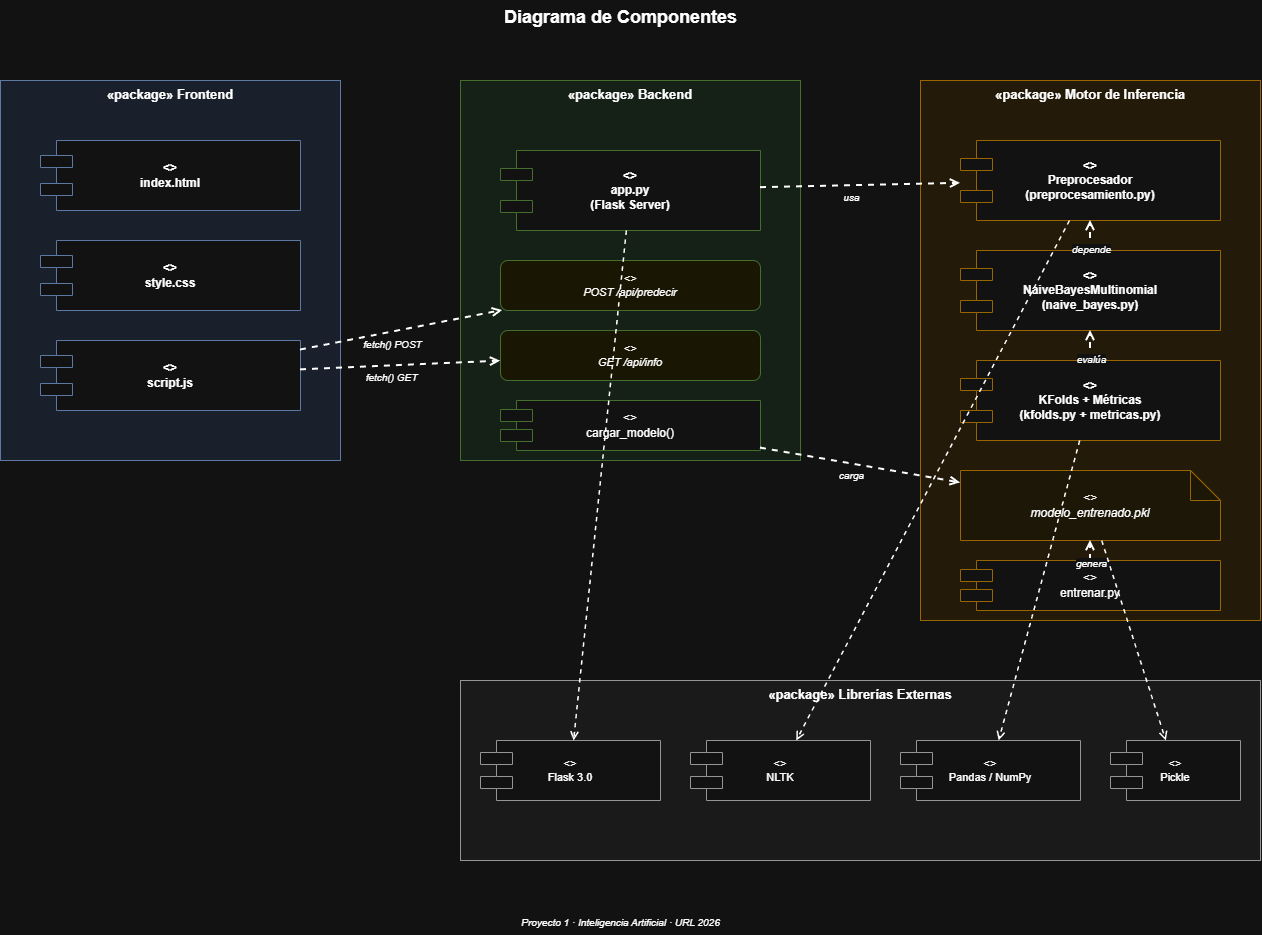

The diagram above was exported from draw.io. Its source (the exported page's mxGraphModel, read from the mxfile embedded in the PNG):
<mxGraphModel dx="1600" dy="875" grid="1" gridSize="10" guides="1" tooltips="1" connect="1" arrows="1" fold="1" page="1" pageScale="1" pageWidth="1400" pageHeight="1000" math="0" shadow="0">
  <root>
    <mxCell id="0" />
    <mxCell id="1" parent="0" />
    <mxCell id="titulo" parent="1" style="text;html=1;strokeColor=none;fillColor=none;align=center;fontSize=18;fontStyle=1" value="Diagrama de Componentes" vertex="1">
      <mxGeometry height="30" width="600" x="400" y="20" as="geometry" />
    </mxCell>
    <mxCell id="pfrontend" parent="1" style="rounded=0;whiteSpace=wrap;html=1;fillColor=#e8f0fe;strokeColor=#6c8ebf;verticalAlign=top;fontSize=13;fontStyle=1;dashed=0" value="«package» Frontend" vertex="1">
      <mxGeometry height="380" width="340" x="80" y="100" as="geometry" />
    </mxCell>
    <mxCell id="cfe1" parent="1" style="shape=component;whiteSpace=wrap;html=1;fillColor=#ffffff;strokeColor=#6c8ebf;fontSize=12;fontStyle=1" value="&lt;&lt;component&gt;&gt;&#10;index.html" vertex="1">
      <mxGeometry height="70" width="260" x="120" y="160" as="geometry" />
    </mxCell>
    <mxCell id="cfe2" parent="1" style="shape=component;whiteSpace=wrap;html=1;fillColor=#ffffff;strokeColor=#6c8ebf;fontSize=12;fontStyle=1" value="&lt;&lt;component&gt;&gt;&#10;style.css" vertex="1">
      <mxGeometry height="70" width="260" x="120" y="260" as="geometry" />
    </mxCell>
    <mxCell id="cfe3" parent="1" style="shape=component;whiteSpace=wrap;html=1;fillColor=#ffffff;strokeColor=#6c8ebf;fontSize=12;fontStyle=1" value="&lt;&lt;component&gt;&gt;&#10;script.js" vertex="1">
      <mxGeometry height="70" width="260" x="120" y="360" as="geometry" />
    </mxCell>
    <mxCell id="pbackend" parent="1" style="rounded=0;whiteSpace=wrap;html=1;fillColor=#e8f5e9;strokeColor=#82b366;verticalAlign=top;fontSize=13;fontStyle=1" value="«package» Backend" vertex="1">
      <mxGeometry height="380" width="340" x="540" y="100" as="geometry" />
    </mxCell>
    <mxCell id="cbe1" parent="1" style="shape=component;whiteSpace=wrap;html=1;fillColor=#ffffff;strokeColor=#82b366;fontSize=12;fontStyle=1" value="&lt;&lt;component&gt;&gt;&#10;app.py&#10;(Flask Server)" vertex="1">
      <mxGeometry height="80" width="260" x="580" y="170" as="geometry" />
    </mxCell>
    <mxCell id="cbe2" parent="1" style="rounded=1;whiteSpace=wrap;html=1;fillColor=#fffbe6;strokeColor=#82b366;fontSize=11;fontStyle=2" value="&lt;&lt;interface&gt;&gt;&#10;POST /api/predecir" vertex="1">
      <mxGeometry height="50" width="260" x="580" y="280" as="geometry" />
    </mxCell>
    <mxCell id="cbe3" parent="1" style="rounded=1;whiteSpace=wrap;html=1;fillColor=#fffbe6;strokeColor=#82b366;fontSize=11;fontStyle=2" value="&lt;&lt;interface&gt;&gt;&#10;GET /api/info" vertex="1">
      <mxGeometry height="50" width="260" x="580" y="350" as="geometry" />
    </mxCell>
    <mxCell id="cbe4" parent="1" style="shape=component;whiteSpace=wrap;html=1;fillColor=#ffffff;strokeColor=#82b366;fontSize=12" value="&lt;&lt;component&gt;&gt;&#10;cargar_modelo()" vertex="1">
      <mxGeometry height="50" width="260" x="580" y="420" as="geometry" />
    </mxCell>
    <mxCell id="pmodelo" parent="1" style="rounded=0;whiteSpace=wrap;html=1;fillColor=#fff3e0;strokeColor=#d79b00;verticalAlign=top;fontSize=13;fontStyle=1" value="«package» Motor de Inferencia" vertex="1">
      <mxGeometry height="540" width="340" x="1000" y="100" as="geometry" />
    </mxCell>
    <mxCell id="cm1" parent="1" style="shape=component;whiteSpace=wrap;html=1;fillColor=#ffffff;strokeColor=#d79b00;fontSize=12;fontStyle=1" value="&lt;&lt;component&gt;&gt;&#10;Preprocesador&#10;(preprocesamiento.py)" vertex="1">
      <mxGeometry height="80" width="260" x="1040" y="160" as="geometry" />
    </mxCell>
    <mxCell id="cm2" parent="1" style="shape=component;whiteSpace=wrap;html=1;fillColor=#ffffff;strokeColor=#d79b00;fontSize=12;fontStyle=1" value="&lt;&lt;component&gt;&gt;&#10;NaiveBayesMultinomial&#10;(naive_bayes.py)" vertex="1">
      <mxGeometry height="80" width="260" x="1040" y="270" as="geometry" />
    </mxCell>
    <mxCell id="cm3" parent="1" style="shape=component;whiteSpace=wrap;html=1;fillColor=#ffffff;strokeColor=#d79b00;fontSize=12;fontStyle=1" value="&lt;&lt;component&gt;&gt;&#10;KFolds + Métricas&#10;(kfolds.py + metricas.py)" vertex="1">
      <mxGeometry height="80" width="260" x="1040" y="380" as="geometry" />
    </mxCell>
    <mxCell id="cm4" parent="1" style="shape=note;whiteSpace=wrap;html=1;fillColor=#fff9e6;strokeColor=#d79b00;fontSize=12;fontStyle=2" value="&lt;&lt;artifact&gt;&gt;&#10;modelo_entrenado.pkl" vertex="1">
      <mxGeometry height="70" width="260" x="1040" y="490" as="geometry" />
    </mxCell>
    <mxCell id="cm5" parent="1" style="shape=component;whiteSpace=wrap;html=1;fillColor=#ffffff;strokeColor=#d79b00;fontSize=12" value="&lt;&lt;component&gt;&gt;&#10;entrenar.py" vertex="1">
      <mxGeometry height="50" width="260" x="1040" y="580" as="geometry" />
    </mxCell>
    <mxCell id="pext" parent="1" style="rounded=0;whiteSpace=wrap;html=1;fillColor=#f5f5f5;strokeColor=#666666;verticalAlign=top;fontSize=13;fontStyle=1" value="«package» Librerías Externas" vertex="1">
      <mxGeometry height="180" width="800" x="540" y="700" as="geometry" />
    </mxCell>
    <mxCell id="ext1" parent="1" style="shape=component;whiteSpace=wrap;html=1;fillColor=#ffffff;strokeColor=#666666;fontSize=11" value="&lt;&lt;library&gt;&gt;&#10;Flask 3.0" vertex="1">
      <mxGeometry height="60" width="180" x="560" y="760" as="geometry" />
    </mxCell>
    <mxCell id="ext2" parent="1" style="shape=component;whiteSpace=wrap;html=1;fillColor=#ffffff;strokeColor=#666666;fontSize=11" value="&lt;&lt;library&gt;&gt;&#10;NLTK" vertex="1">
      <mxGeometry height="60" width="180" x="770" y="760" as="geometry" />
    </mxCell>
    <mxCell id="ext3" parent="1" style="shape=component;whiteSpace=wrap;html=1;fillColor=#ffffff;strokeColor=#666666;fontSize=11" value="&lt;&lt;library&gt;&gt;&#10;Pandas / NumPy" vertex="1">
      <mxGeometry height="60" width="180" x="980" y="760" as="geometry" />
    </mxCell>
    <mxCell id="ext4" parent="1" style="shape=component;whiteSpace=wrap;html=1;fillColor=#ffffff;strokeColor=#666666;fontSize=11" value="&lt;&lt;library&gt;&gt;&#10;Pickle" vertex="1">
      <mxGeometry height="60" width="130" x="1190" y="760" as="geometry" />
    </mxCell>
    <mxCell id="d1" edge="1" parent="1" source="cfe3" style="endArrow=open;html=1;dashed=1;strokeWidth=2;fontSize=10" target="cbe2">
      <mxGeometry relative="1" as="geometry" />
    </mxCell>
    <mxCell id="d1l" connectable="0" parent="d1" style="edgeLabel;html=1;align=center;fontSize=10;fontStyle=2;fillColor=#ffffff" value="fetch() POST" vertex="1">
      <mxGeometry relative="1" x="-0.1" as="geometry">
        <mxPoint as="offset" />
      </mxGeometry>
    </mxCell>
    <mxCell id="d2" edge="1" parent="1" source="cfe3" style="endArrow=open;html=1;dashed=1;strokeWidth=2;fontSize=10" target="cbe3">
      <mxGeometry relative="1" as="geometry" />
    </mxCell>
    <mxCell id="d2l" connectable="0" parent="d2" style="edgeLabel;html=1;align=center;fontSize=10;fontStyle=2;fillColor=#ffffff" value="fetch() GET" vertex="1">
      <mxGeometry relative="1" x="-0.1" as="geometry">
        <mxPoint as="offset" />
      </mxGeometry>
    </mxCell>
    <mxCell id="d3" edge="1" parent="1" source="cbe1" style="endArrow=open;html=1;dashed=1;strokeWidth=2;fontSize=10" target="cm1">
      <mxGeometry relative="1" as="geometry" />
    </mxCell>
    <mxCell id="d3l" connectable="0" parent="d3" style="edgeLabel;html=1;align=center;fontSize=10;fontStyle=2;fillColor=#ffffff" value="usa" vertex="1">
      <mxGeometry relative="1" x="-0.1" as="geometry">
        <mxPoint as="offset" />
      </mxGeometry>
    </mxCell>
    <mxCell id="d4" edge="1" parent="1" source="cbe4" style="endArrow=open;html=1;dashed=1;strokeWidth=2;fontSize=10" target="cm4">
      <mxGeometry relative="1" as="geometry" />
    </mxCell>
    <mxCell id="d4l" connectable="0" parent="d4" style="edgeLabel;html=1;align=center;fontSize=10;fontStyle=2;fillColor=#ffffff" value="carga" vertex="1">
      <mxGeometry relative="1" x="-0.1" as="geometry">
        <mxPoint as="offset" />
      </mxGeometry>
    </mxCell>
    <mxCell id="d5" edge="1" parent="1" source="cm2" style="endArrow=open;html=1;dashed=1;strokeWidth=2;fontSize=10" target="cm1">
      <mxGeometry relative="1" as="geometry" />
    </mxCell>
    <mxCell id="d5l" connectable="0" parent="d5" style="edgeLabel;html=1;align=center;fontSize=10;fontStyle=2;fillColor=#ffffff" value="depende" vertex="1">
      <mxGeometry relative="1" x="-0.1" as="geometry">
        <mxPoint as="offset" />
      </mxGeometry>
    </mxCell>
    <mxCell id="d6" edge="1" parent="1" source="cm3" style="endArrow=open;html=1;dashed=1;strokeWidth=2;fontSize=10" target="cm2">
      <mxGeometry relative="1" as="geometry" />
    </mxCell>
    <mxCell id="d6l" connectable="0" parent="d6" style="edgeLabel;html=1;align=center;fontSize=10;fontStyle=2;fillColor=#ffffff" value="evalúa" vertex="1">
      <mxGeometry relative="1" x="-0.1" as="geometry">
        <mxPoint as="offset" />
      </mxGeometry>
    </mxCell>
    <mxCell id="d7" edge="1" parent="1" source="cm5" style="endArrow=open;html=1;dashed=1;strokeWidth=2;fontSize=10" target="cm4">
      <mxGeometry relative="1" as="geometry" />
    </mxCell>
    <mxCell id="d7l" connectable="0" parent="d7" style="edgeLabel;html=1;align=center;fontSize=10;fontStyle=2;fillColor=#ffffff" value="genera" vertex="1">
      <mxGeometry relative="1" x="-0.1" as="geometry">
        <mxPoint as="offset" />
      </mxGeometry>
    </mxCell>
    <mxCell id="d8" edge="1" parent="1" source="cbe1" style="endArrow=open;html=1;dashed=1;strokeWidth=1.5;fontSize=10" target="ext1">
      <mxGeometry relative="1" as="geometry" />
    </mxCell>
    <mxCell id="d9" edge="1" parent="1" source="cm1" style="endArrow=open;html=1;dashed=1;strokeWidth=1.5;fontSize=10" target="ext2">
      <mxGeometry relative="1" as="geometry" />
    </mxCell>
    <mxCell id="d10" edge="1" parent="1" source="cm3" style="endArrow=open;html=1;dashed=1;strokeWidth=1.5;fontSize=10" target="ext3">
      <mxGeometry relative="1" as="geometry" />
    </mxCell>
    <mxCell id="d11" edge="1" parent="1" source="cm4" style="endArrow=open;html=1;dashed=1;strokeWidth=1.5;fontSize=10" target="ext4">
      <mxGeometry relative="1" as="geometry" />
    </mxCell>
    <mxCell id="pie" parent="1" style="text;html=1;strokeColor=none;fillColor=none;align=center;fontSize=10;fontStyle=2" value="Proyecto 1 · Inteligencia Artificial · URL 2026" vertex="1">
      <mxGeometry height="25" width="600" x="400" y="930" as="geometry" />
    </mxCell>
  </root>
</mxGraphModel>